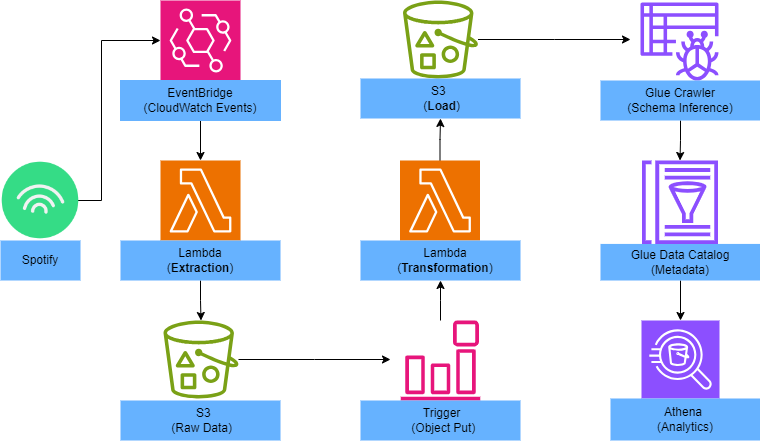

The diagram above was exported from draw.io. Its source (the exported page's mxGraphModel, read from the mxfile embedded in the PNG):
<mxGraphModel dx="1120" dy="434" grid="1" gridSize="10" guides="1" tooltips="1" connect="1" arrows="1" fold="1" page="1" pageScale="1" pageWidth="850" pageHeight="1100" math="0" shadow="0">
  <root>
    <mxCell id="0" />
    <mxCell id="1" parent="0" />
    <mxCell id="UiIRj3V_mzThHVze5Sfr-2" style="edgeStyle=orthogonalEdgeStyle;rounded=0;orthogonalLoop=1;jettySize=auto;html=1;exitX=1;exitY=0.5;exitDx=0;exitDy=0;entryX=0;entryY=0.5;entryDx=0;entryDy=0;entryPerimeter=0;" edge="1" parent="1" target="UiIRj3V_mzThHVze5Sfr-3">
      <mxGeometry relative="1" as="geometry">
        <mxPoint x="140" y="80" as="targetPoint" />
        <mxPoint x="20" y="240" as="sourcePoint" />
        <Array as="points">
          <mxPoint x="101" y="240" />
          <mxPoint x="101" y="80" />
        </Array>
      </mxGeometry>
    </mxCell>
    <mxCell id="UiIRj3V_mzThHVze5Sfr-1" value="" style="shape=image;html=1;verticalAlign=top;verticalLabelPosition=bottom;labelBackgroundColor=#ffffff;imageAspect=0;aspect=fixed;image=https://cdn2.iconfinder.com/data/icons/social-media-2189/48/25-Spotify-128.png" vertex="1" parent="1">
      <mxGeometry y="200" width="80" height="80" as="geometry" />
    </mxCell>
    <mxCell id="UiIRj3V_mzThHVze5Sfr-3" value="" style="sketch=0;points=[[0,0,0],[0.25,0,0],[0.5,0,0],[0.75,0,0],[1,0,0],[0,1,0],[0.25,1,0],[0.5,1,0],[0.75,1,0],[1,1,0],[0,0.25,0],[0,0.5,0],[0,0.75,0],[1,0.25,0],[1,0.5,0],[1,0.75,0]];outlineConnect=0;fontColor=#232F3E;fillColor=#E7157B;strokeColor=#ffffff;dashed=0;verticalLabelPosition=bottom;verticalAlign=top;align=center;html=1;fontSize=12;fontStyle=0;aspect=fixed;shape=mxgraph.aws4.resourceIcon;resIcon=mxgraph.aws4.eventbridge;" vertex="1" parent="1">
      <mxGeometry x="160" y="40" width="80" height="80" as="geometry" />
    </mxCell>
    <mxCell id="UiIRj3V_mzThHVze5Sfr-6" style="edgeStyle=orthogonalEdgeStyle;rounded=0;orthogonalLoop=1;jettySize=auto;html=1;" edge="1" parent="1" source="UiIRj3V_mzThHVze5Sfr-4" target="UiIRj3V_mzThHVze5Sfr-5">
      <mxGeometry relative="1" as="geometry" />
    </mxCell>
    <mxCell id="UiIRj3V_mzThHVze5Sfr-4" value="&amp;nbsp; &amp;nbsp; &amp;nbsp; &amp;nbsp;EventBridge&amp;nbsp; &amp;nbsp; &amp;nbsp; &amp;nbsp; (CloudWatch Events)" style="text;html=1;align=center;verticalAlign=middle;whiteSpace=wrap;rounded=0;strokeColor=#66B2FF;fillColor=#66B2FF;" vertex="1" parent="1">
      <mxGeometry x="120" y="120" width="160" height="40" as="geometry" />
    </mxCell>
    <mxCell id="UiIRj3V_mzThHVze5Sfr-5" value="" style="sketch=0;points=[[0,0,0],[0.25,0,0],[0.5,0,0],[0.75,0,0],[1,0,0],[0,1,0],[0.25,1,0],[0.5,1,0],[0.75,1,0],[1,1,0],[0,0.25,0],[0,0.5,0],[0,0.75,0],[1,0.25,0],[1,0.5,0],[1,0.75,0]];outlineConnect=0;fontColor=#232F3E;fillColor=#ED7100;strokeColor=#ffffff;dashed=0;verticalLabelPosition=bottom;verticalAlign=top;align=center;html=1;fontSize=12;fontStyle=0;aspect=fixed;shape=mxgraph.aws4.resourceIcon;resIcon=mxgraph.aws4.lambda;" vertex="1" parent="1">
      <mxGeometry x="160" y="200" width="80" height="80" as="geometry" />
    </mxCell>
    <mxCell id="UiIRj3V_mzThHVze5Sfr-9" value="" style="edgeStyle=orthogonalEdgeStyle;rounded=0;orthogonalLoop=1;jettySize=auto;html=1;" edge="1" parent="1" source="UiIRj3V_mzThHVze5Sfr-7" target="UiIRj3V_mzThHVze5Sfr-8">
      <mxGeometry relative="1" as="geometry" />
    </mxCell>
    <mxCell id="UiIRj3V_mzThHVze5Sfr-7" value="&amp;nbsp; &amp;nbsp; &amp;nbsp; &amp;nbsp; &amp;nbsp; &amp;nbsp;Lambda&amp;nbsp; &amp;nbsp; &amp;nbsp; &amp;nbsp; &amp;nbsp; &amp;nbsp; (&lt;b&gt;Extraction&lt;/b&gt;)" style="text;html=1;align=center;verticalAlign=middle;whiteSpace=wrap;rounded=0;fillColor=#66B2FF;" vertex="1" parent="1">
      <mxGeometry x="120" y="280" width="160" height="40" as="geometry" />
    </mxCell>
    <mxCell id="UiIRj3V_mzThHVze5Sfr-18" style="edgeStyle=orthogonalEdgeStyle;rounded=0;orthogonalLoop=1;jettySize=auto;html=1;" edge="1" parent="1" source="UiIRj3V_mzThHVze5Sfr-8">
      <mxGeometry relative="1" as="geometry">
        <mxPoint x="390" y="399" as="targetPoint" />
      </mxGeometry>
    </mxCell>
    <mxCell id="UiIRj3V_mzThHVze5Sfr-8" value="" style="sketch=0;outlineConnect=0;fontColor=#232F3E;gradientColor=none;fillColor=#7AA116;strokeColor=none;dashed=0;verticalLabelPosition=bottom;verticalAlign=top;align=center;html=1;fontSize=12;fontStyle=0;aspect=fixed;pointerEvents=1;shape=mxgraph.aws4.bucket_with_objects;" vertex="1" parent="1">
      <mxGeometry x="163" y="360" width="75" height="78" as="geometry" />
    </mxCell>
    <mxCell id="UiIRj3V_mzThHVze5Sfr-10" value="&amp;nbsp; &amp;nbsp; &amp;nbsp; &amp;nbsp; &amp;nbsp; &amp;nbsp; &amp;nbsp; &amp;nbsp; &amp;nbsp; &amp;nbsp;S3&amp;nbsp; &amp;nbsp; &amp;nbsp; &amp;nbsp; &amp;nbsp; &amp;nbsp; &amp;nbsp; &amp;nbsp; &amp;nbsp; &amp;nbsp;(Raw Data)" style="text;html=1;align=center;verticalAlign=middle;whiteSpace=wrap;rounded=0;fillColor=#66B2FF;" vertex="1" parent="1">
      <mxGeometry x="120" y="440" width="160" height="40" as="geometry" />
    </mxCell>
    <mxCell id="UiIRj3V_mzThHVze5Sfr-24" value="" style="edgeStyle=orthogonalEdgeStyle;rounded=0;orthogonalLoop=1;jettySize=auto;html=1;" edge="1" parent="1" source="UiIRj3V_mzThHVze5Sfr-11" target="UiIRj3V_mzThHVze5Sfr-23">
      <mxGeometry relative="1" as="geometry" />
    </mxCell>
    <mxCell id="UiIRj3V_mzThHVze5Sfr-11" value="" style="sketch=0;outlineConnect=0;fontColor=#232F3E;gradientColor=none;fillColor=#E7157B;strokeColor=none;dashed=0;verticalLabelPosition=bottom;verticalAlign=top;align=center;html=1;fontSize=12;fontStyle=0;aspect=fixed;pointerEvents=1;shape=mxgraph.aws4.event_event_based;" vertex="1" parent="1">
      <mxGeometry x="400" y="360" width="80" height="80" as="geometry" />
    </mxCell>
    <mxCell id="UiIRj3V_mzThHVze5Sfr-32" value="" style="edgeStyle=orthogonalEdgeStyle;rounded=0;orthogonalLoop=1;jettySize=auto;html=1;" edge="1" parent="1" source="UiIRj3V_mzThHVze5Sfr-16" target="UiIRj3V_mzThHVze5Sfr-25">
      <mxGeometry relative="1" as="geometry" />
    </mxCell>
    <mxCell id="UiIRj3V_mzThHVze5Sfr-16" value="" style="sketch=0;points=[[0,0,0],[0.25,0,0],[0.5,0,0],[0.75,0,0],[1,0,0],[0,1,0],[0.25,1,0],[0.5,1,0],[0.75,1,0],[1,1,0],[0,0.25,0],[0,0.5,0],[0,0.75,0],[1,0.25,0],[1,0.5,0],[1,0.75,0]];outlineConnect=0;fontColor=#232F3E;fillColor=#ED7100;strokeColor=#ffffff;dashed=0;verticalLabelPosition=bottom;verticalAlign=top;align=center;html=1;fontSize=12;fontStyle=0;aspect=fixed;shape=mxgraph.aws4.resourceIcon;resIcon=mxgraph.aws4.lambda;" vertex="1" parent="1">
      <mxGeometry x="399.5" y="200" width="80" height="80" as="geometry" />
    </mxCell>
    <mxCell id="UiIRj3V_mzThHVze5Sfr-36" style="edgeStyle=orthogonalEdgeStyle;rounded=0;orthogonalLoop=1;jettySize=auto;html=1;" edge="1" parent="1" source="UiIRj3V_mzThHVze5Sfr-19">
      <mxGeometry relative="1" as="geometry">
        <mxPoint x="630" y="79" as="targetPoint" />
      </mxGeometry>
    </mxCell>
    <mxCell id="UiIRj3V_mzThHVze5Sfr-19" value="" style="sketch=0;outlineConnect=0;fontColor=#232F3E;gradientColor=none;fillColor=#7AA116;strokeColor=none;dashed=0;verticalLabelPosition=bottom;verticalAlign=top;align=center;html=1;fontSize=12;fontStyle=0;aspect=fixed;pointerEvents=1;shape=mxgraph.aws4.bucket_with_objects;" vertex="1" parent="1">
      <mxGeometry x="402.5" y="40" width="75" height="78" as="geometry" />
    </mxCell>
    <mxCell id="UiIRj3V_mzThHVze5Sfr-21" value="&amp;nbsp; &amp;nbsp; &amp;nbsp; &amp;nbsp; &amp;nbsp; &amp;nbsp; &amp;nbsp; &amp;nbsp; &amp;nbsp; Trigger&amp;nbsp; &amp;nbsp; &amp;nbsp; &amp;nbsp; &amp;nbsp; &amp;nbsp; &amp;nbsp; &amp;nbsp; &amp;nbsp; &amp;nbsp; &amp;nbsp; &amp;nbsp;(Object Put)&amp;nbsp; &amp;nbsp;" style="text;html=1;align=center;verticalAlign=middle;whiteSpace=wrap;rounded=0;fillColor=#66B2FF;" vertex="1" parent="1">
      <mxGeometry x="360" y="440" width="160" height="40" as="geometry" />
    </mxCell>
    <mxCell id="UiIRj3V_mzThHVze5Sfr-23" value="&amp;nbsp; &amp;nbsp; &amp;nbsp; &amp;nbsp; &amp;nbsp; &amp;nbsp; &amp;nbsp; &amp;nbsp; &amp;nbsp;&amp;nbsp;&lt;div&gt;&amp;nbsp; &amp;nbsp; &amp;nbsp; &amp;nbsp; &amp;nbsp; &amp;nbsp; &amp;nbsp; &amp;nbsp; &amp;nbsp; Lambda&amp;nbsp; &amp;nbsp; &amp;nbsp; &amp;nbsp; &amp;nbsp; &amp;nbsp; &amp;nbsp; &amp;nbsp; &amp;nbsp; &amp;nbsp; &amp;nbsp; &amp;nbsp; &amp;nbsp; (&lt;b&gt;Transformation&lt;/b&gt;)&amp;nbsp; &amp;nbsp; &amp;nbsp; &amp;nbsp; &amp;nbsp; &amp;nbsp;&lt;/div&gt;" style="text;html=1;align=center;verticalAlign=middle;whiteSpace=wrap;rounded=0;fillColor=#66B2FF;" vertex="1" parent="1">
      <mxGeometry x="360" y="280" width="160" height="40" as="geometry" />
    </mxCell>
    <mxCell id="UiIRj3V_mzThHVze5Sfr-25" value="&amp;nbsp; &amp;nbsp; &amp;nbsp; &amp;nbsp; &amp;nbsp; &amp;nbsp; &amp;nbsp; &amp;nbsp; &amp;nbsp; &amp;nbsp; S3&amp;nbsp; &amp;nbsp; &amp;nbsp; &amp;nbsp; &amp;nbsp; &amp;nbsp; &amp;nbsp; &amp;nbsp; &amp;nbsp; &amp;nbsp; &amp;nbsp; &amp;nbsp;(&lt;b&gt;Load&lt;/b&gt;)" style="text;html=1;align=center;verticalAlign=middle;whiteSpace=wrap;rounded=0;fillColor=#66B2FF;" vertex="1" parent="1">
      <mxGeometry x="360" y="118" width="160" height="40" as="geometry" />
    </mxCell>
    <mxCell id="UiIRj3V_mzThHVze5Sfr-33" value="" style="sketch=0;outlineConnect=0;fontColor=#232F3E;gradientColor=none;fillColor=#8C4FFF;strokeColor=none;dashed=0;verticalLabelPosition=bottom;verticalAlign=top;align=center;html=1;fontSize=12;fontStyle=0;aspect=fixed;pointerEvents=1;shape=mxgraph.aws4.glue_crawlers;" vertex="1" parent="1">
      <mxGeometry x="640" y="42" width="78" height="78" as="geometry" />
    </mxCell>
    <mxCell id="UiIRj3V_mzThHVze5Sfr-38" value="" style="edgeStyle=orthogonalEdgeStyle;rounded=0;orthogonalLoop=1;jettySize=auto;html=1;" edge="1" parent="1" source="UiIRj3V_mzThHVze5Sfr-35" target="UiIRj3V_mzThHVze5Sfr-37">
      <mxGeometry relative="1" as="geometry" />
    </mxCell>
    <mxCell id="UiIRj3V_mzThHVze5Sfr-35" value="&amp;nbsp; &amp;nbsp; &amp;nbsp; &amp;nbsp; &amp;nbsp; &amp;nbsp; &amp;nbsp;Glue Crawler&amp;nbsp; &amp;nbsp; &amp;nbsp; &amp;nbsp; &amp;nbsp; &amp;nbsp; &amp;nbsp; (Schema Inference)" style="text;html=1;align=center;verticalAlign=middle;whiteSpace=wrap;rounded=0;fillColor=#66B2FF;" vertex="1" parent="1">
      <mxGeometry x="600" y="120" width="160" height="40" as="geometry" />
    </mxCell>
    <mxCell id="UiIRj3V_mzThHVze5Sfr-37" value="" style="sketch=0;outlineConnect=0;fontColor=#232F3E;gradientColor=none;fillColor=#8C4FFF;strokeColor=none;dashed=0;verticalLabelPosition=bottom;verticalAlign=top;align=center;html=1;fontSize=12;fontStyle=0;aspect=fixed;pointerEvents=1;shape=mxgraph.aws4.glue_data_catalog;" vertex="1" parent="1">
      <mxGeometry x="641" y="200" width="77" height="83.42" as="geometry" />
    </mxCell>
    <mxCell id="UiIRj3V_mzThHVze5Sfr-41" value="" style="edgeStyle=orthogonalEdgeStyle;rounded=0;orthogonalLoop=1;jettySize=auto;html=1;" edge="1" parent="1" source="UiIRj3V_mzThHVze5Sfr-39" target="UiIRj3V_mzThHVze5Sfr-40">
      <mxGeometry relative="1" as="geometry" />
    </mxCell>
    <mxCell id="UiIRj3V_mzThHVze5Sfr-39" value="Glue Data Catalog (Metadata)" style="text;html=1;align=center;verticalAlign=middle;whiteSpace=wrap;rounded=0;fillColor=#66B2FF;" vertex="1" parent="1">
      <mxGeometry x="600" y="283.42" width="160" height="36.58" as="geometry" />
    </mxCell>
    <mxCell id="UiIRj3V_mzThHVze5Sfr-40" value="" style="sketch=0;points=[[0,0,0],[0.25,0,0],[0.5,0,0],[0.75,0,0],[1,0,0],[0,1,0],[0.25,1,0],[0.5,1,0],[0.75,1,0],[1,1,0],[0,0.25,0],[0,0.5,0],[0,0.75,0],[1,0.25,0],[1,0.5,0],[1,0.75,0]];outlineConnect=0;fontColor=#232F3E;fillColor=#8C4FFF;strokeColor=#ffffff;dashed=0;verticalLabelPosition=bottom;verticalAlign=top;align=center;html=1;fontSize=12;fontStyle=0;aspect=fixed;shape=mxgraph.aws4.resourceIcon;resIcon=mxgraph.aws4.athena;" vertex="1" parent="1">
      <mxGeometry x="641" y="360" width="78" height="78" as="geometry" />
    </mxCell>
    <mxCell id="UiIRj3V_mzThHVze5Sfr-42" value="&amp;nbsp; &amp;nbsp; &amp;nbsp; &amp;nbsp; &amp;nbsp; &amp;nbsp; &amp;nbsp; &amp;nbsp; Athena&amp;nbsp; &amp;nbsp; &amp;nbsp; &amp;nbsp; &amp;nbsp; &amp;nbsp; &amp;nbsp; &amp;nbsp; &amp;nbsp; (Analytics)" style="text;html=1;align=center;verticalAlign=middle;whiteSpace=wrap;rounded=0;fillColor=#66B2FF;" vertex="1" parent="1">
      <mxGeometry x="610" y="438" width="150" height="42" as="geometry" />
    </mxCell>
    <mxCell id="UiIRj3V_mzThHVze5Sfr-45" value="Spotify" style="text;html=1;align=center;verticalAlign=middle;whiteSpace=wrap;rounded=0;fillColor=#66B2FF;" vertex="1" parent="1">
      <mxGeometry y="280" width="80" height="40" as="geometry" />
    </mxCell>
  </root>
</mxGraphModel>